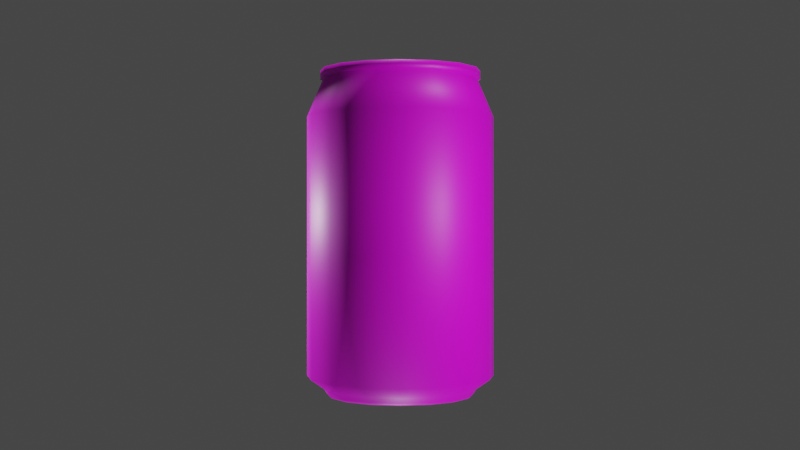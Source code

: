 # Source: CokeCan.blend  (saved by Blender 4.0.36; exported with 4.5.12 LTS)
import bpy
from mathutils import Matrix  # noqa: F401  (used for matrix-valued properties, if any)

bpy.ops.wm.read_factory_settings(use_empty=True)
scene = bpy.context.scene
scene.name = 'Scene'

# ---- collections
col_collection = bpy.data.collections.new('Collection'); scene.collection.children.link(col_collection)

# ---- images (referenced by path relative to the original .blend; pixels are not part of the script)
import os
ASSET_DIR = os.environ.get("B2B_ASSET_DIR", "")  # directory of the original .blend (textures are referenced by path, not embedded)
HERE = os.path.dirname(os.path.abspath(__file__))  # packed textures are extracted next to this script under _unpacked/

def load_image(name, relpath, width, height, colorspace="sRGB"):
    """Load a texture the original file referenced (path relative to the .blend, or extracted next to this script)."""
    p = next((c for c in (os.path.join(HERE, relpath), os.path.join(ASSET_DIR, relpath)) if relpath and os.path.exists(c)), "")
    if p:
        img = bpy.data.images.load(p, check_existing=True)
        img.name = name
    else:  # same state as the original file: an image datablock whose file is absent (Cycles renders it pink)
        img = bpy.data.images.new(name, width, height)
        img.source = "FILE"
        img.filepath = "//" + (relpath or name)
    img.colorspace_settings.name = colorspace
    return img
img_can_texture_jpg = load_image('can_texture.jpg', 'can_texture.jpg', 1024, 1024, 'sRGB')

# ---- materials (node trees are filled in below, after node groups)
mat_coketexture = bpy.data.materials.new('CokeTexture')
mat_coketexture.use_transparent_shadow = False

# ---- material node trees
mat_coketexture.use_nodes = True; mat_coketexture.node_tree.nodes.clear()
_N = mat_coketexture.node_tree.nodes; _L = mat_coketexture.node_tree.links
n0 = _N.new('ShaderNodeBsdfPrincipled'); n0.name = 'Principled BSDF'; n0.location = (10, 300)
n0.distribution = 'GGX'
n0.subsurface_method = 'RANDOM_WALK_SKIN'
n0.inputs[3].default_value = 1.45
n0.inputs[27].default_value = (0.0, 0.0, 0.0, 1.0)
n0.inputs[28].default_value = 1.0
n1 = _N.new('ShaderNodeOutputMaterial'); n1.name = 'Material Output'; n1.location = (300, 300)
n2 = _N.new('ShaderNodeTexImage'); n2.name = 'Image Texture'; n2.location = (-352, 264)
n2.image = img_can_texture_jpg
_L.new(n0.outputs[0], n1.inputs[0])
_L.new(n2.outputs[0], n0.inputs[0])
n1.is_active_output = True

# ---- world
world_world = bpy.data.worlds.new('World'); scene.world = world_world
world_world.use_nodes = True; world_world.node_tree.nodes.clear()
_N = world_world.node_tree.nodes; _L = world_world.node_tree.links
n0 = _N.new('ShaderNodeOutputWorld'); n0.name = 'World Output'; n0.location = (300, 300)
n1 = _N.new('ShaderNodeBackground'); n1.name = 'Background'; n1.location = (10, 300)
n1.inputs[0].default_value = (0.05088, 0.05088, 0.05088, 1.0)
_L.new(n1.outputs[0], n0.inputs[0])
n0.is_active_output = True
world_world.color = (0.05088, 0.05088, 0.05088)
world_world.use_sun_shadow = False
world_world.sun_shadow_jitter_overblur = 0.0

# ---- cameras
cam_camera = bpy.data.cameras.new('Camera')

# ---- lights
light_spot_001 = bpy.data.lights.new('Spot.001', 'SPOT')
light_spot_001.transmission_factor = 0.0
light_spot_001.energy = 1000.0
light_spot_001.shadow_maximum_resolution = 0.006
light_spot_001.use_absolute_resolution = True
light_spot_001.spot_blend = 0.0
light_spot_001.spot_size = 1.309
light_spot_001.use_soft_falloff = False
light_spot_002 = bpy.data.lights.new('Spot.002', 'SPOT')
light_spot_002.transmission_factor = 0.0
light_spot_002.energy = 1000.0
light_spot_002.shadow_maximum_resolution = 0.006
light_spot_002.use_absolute_resolution = True
light_spot_002.spot_size = 1.309
light_spot_002.use_soft_falloff = False
light_spot_003 = bpy.data.lights.new('Spot.003', 'SPOT')
light_spot_003.transmission_factor = 0.0
light_spot_003.energy = 1000.0
light_spot_003.shadow_maximum_resolution = 0.006
light_spot_003.use_absolute_resolution = True
light_spot_003.spot_size = 1.309
light_spot_003.use_soft_falloff = False
light_spot_004 = bpy.data.lights.new('Spot.004', 'SPOT')
light_spot_004.transmission_factor = 0.0
light_spot_004.energy = 1000.0
light_spot_004.shadow_maximum_resolution = 0.006
light_spot_004.use_absolute_resolution = True
light_spot_004.spot_size = 1.309
light_spot_004.use_soft_falloff = False
light_spot_005 = bpy.data.lights.new('Spot.005', 'SPOT')
light_spot_005.transmission_factor = 0.0
light_spot_005.energy = 1000.0
light_spot_005.shadow_maximum_resolution = 0.006
light_spot_005.use_absolute_resolution = True
light_spot_005.spot_size = 1.309
light_spot_005.use_soft_falloff = False

# ---- meshes
me_plane_004 = bpy.data.meshes.new('Plane.004')
me_plane_004.from_pydata([(0.0, 0.0, 4.644), (-2.205e-18, -0.9042, 4.642), (1.737e-17, -0.9283, 4.554), (2.077e-17, -0.9775, 4.539), (1.758e-17, -1.035, 4.553), (-1.962e-17, -1.08, 4.721), (-1.972e-17, -1.152, 4.721), (8.304e-18, -1.151, 4.595), (8.263e-18, -1.116, 4.595), (1.266e-16, -1.342, 4.062), (9.533e-16, -1.342, 0.3368), (9.901e-16, -1.106, 0.1715), (1.006e-15, -1.072, 0.09855), (1.013e-15, -1.036, 0.06681), (1.014e-15, -0.9918, 0.06458), (1.008e-15, -0.95, 0.09354), (9.849e-16, -0.935, 0.2021), (9.575e-16, -0.8192, 0.3252), (9.327e-16, -0.656, 0.4371), (9.07e-16, -0.3615, 0.5529), (8.971e-16, -0.09812, 0.5974), (0.0, 0.0, 0.6019), (-0.346, -0.8353, 4.642), (-0.3552, -0.8576, 4.554), (-0.3741, -0.9031, 4.539), (-0.3963, -0.9566, 4.553), (-0.4135, -0.9982, 4.721), (-0.4408, -1.064, 4.721), (-0.4406, -1.064, 4.595), (-0.427, -1.031, 4.595), (-0.5135, -1.24, 4.062), (-0.5135, -1.24, 0.3368), (-0.4234, -1.022, 0.1715), (-0.4102, -0.9904, 0.09855), (-0.3966, -0.9575, 0.06681), (-0.3795, -0.9163, 0.06458), (-0.3636, -0.8777, 0.09354), (-0.3578, -0.8638, 0.2021), (-0.3135, -0.7568, 0.3252), (-0.2511, -0.6061, 0.4371), (-0.1383, -0.334, 0.5529), (-0.03755, -0.09065, 0.5974), (-0.6393, -0.6393, 4.642), (-0.6564, -0.6564, 4.554), (-0.6912, -0.6912, 4.539), (-0.7322, -0.7322, 4.553), (-0.764, -0.764, 4.721), (-0.8145, -0.8145, 4.721), (-0.8142, -0.8142, 4.595), (-0.7889, -0.7889, 4.595), (-0.9488, -0.9488, 4.062), (-0.9488, -0.9488, 0.3368), (-0.7824, -0.7824, 0.1715), (-0.758, -0.758, 0.09855), (-0.7328, -0.7328, 0.06681), (-0.7013, -0.7013, 0.06458), (-0.6718, -0.6718, 0.09354), (-0.6611, -0.6611, 0.2021), (-0.5793, -0.5793, 0.3252), (-0.4639, -0.4639, 0.4371), (-0.2556, -0.2556, 0.5529), (-0.06938, -0.06938, 0.5974), (-0.8353, -0.346, 4.642), (-0.8576, -0.3552, 4.554), (-0.9031, -0.3741, 4.539), (-0.9566, -0.3963, 4.553), (-0.9982, -0.4135, 4.721), (-1.064, -0.4408, 4.721), (-1.064, -0.4406, 4.595), (-1.031, -0.427, 4.595), (-1.24, -0.5135, 4.062), (-1.24, -0.5135, 0.3368), (-1.022, -0.4234, 0.1715), (-0.9904, -0.4102, 0.09855), (-0.9575, -0.3966, 0.06681), (-0.9163, -0.3795, 0.06458), (-0.8777, -0.3636, 0.09354), (-0.8638, -0.3578, 0.2021), (-0.7568, -0.3135, 0.3252), (-0.6061, -0.2511, 0.4371), (-0.334, -0.1383, 0.5529), (-0.09065, -0.03755, 0.5974), (-0.9042, 1.192e-07, 4.642), (-0.9283, 8.941e-08, 4.554), (-0.9775, 1.192e-07, 4.539), (-1.035, 1.49e-07, 4.553), (-1.08, 1.788e-07, 4.721), (-1.152, 1.49e-07, 4.721), (-1.151, 5.96e-08, 4.595), (-1.116, 1.192e-07, 4.595), (-1.342, 1.49e-07, 4.062), (-1.342, 1.49e-07, 0.3368), (-1.106, 1.49e-07, 0.1715), (-1.072, 1.49e-07, 0.09855), (-1.036, 1.49e-07, 0.06681), (-0.9918, 8.941e-08, 0.06458), (-0.95, 1.192e-07, 0.09354), (-0.935, 1.192e-07, 0.2021), (-0.8192, 1.49e-07, 0.3252), (-0.656, 8.941e-08, 0.4371), (-0.3615, 2.98e-08, 0.5529), (-0.09812, 2.235e-08, 0.5974), (-0.8353, 0.346, 4.642), (-0.8576, 0.3552, 4.554), (-0.9031, 0.3741, 4.539), (-0.9566, 0.3963, 4.553), (-0.9982, 0.4135, 4.721), (-1.064, 0.4408, 4.721), (-1.064, 0.4406, 4.595), (-1.031, 0.427, 4.595), (-1.24, 0.5135, 4.062), (-1.24, 0.5135, 0.3368), (-1.022, 0.4234, 0.1715), (-0.9904, 0.4102, 0.09855), (-0.9575, 0.3966, 0.06681), (-0.9163, 0.3795, 0.06458), (-0.8777, 0.3636, 0.09354), (-0.8638, 0.3578, 0.2021), (-0.7568, 0.3135, 0.3252), (-0.6061, 0.2511, 0.4371), (-0.334, 0.1383, 0.5529), (-0.09065, 0.03755, 0.5974), (-0.6393, 0.6393, 4.642), (-0.6564, 0.6564, 4.554), (-0.6912, 0.6912, 4.539), (-0.7322, 0.7322, 4.553), (-0.764, 0.764, 4.721), (-0.8145, 0.8145, 4.721), (-0.8142, 0.8142, 4.595), (-0.7889, 0.7889, 4.595), (-0.9488, 0.9488, 4.062), (-0.9488, 0.9488, 0.3368), (-0.7824, 0.7824, 0.1715), (-0.758, 0.758, 0.09855), (-0.7328, 0.7328, 0.06681), (-0.7013, 0.7013, 0.06458), (-0.6718, 0.6718, 0.09354), (-0.6611, 0.6611, 0.2021), (-0.5793, 0.5793, 0.3252), (-0.4639, 0.4639, 0.4371), (-0.2556, 0.2556, 0.5529), (-0.06938, 0.06938, 0.5974), (-0.346, 0.8353, 4.642), (-0.3552, 0.8576, 4.554), (-0.3741, 0.9031, 4.539), (-0.3963, 0.9566, 4.553), (-0.4135, 0.9982, 4.721), (-0.4408, 1.064, 4.721), (-0.4406, 1.064, 4.595), (-0.427, 1.031, 4.595), (-0.5135, 1.24, 4.062), (-0.5135, 1.24, 0.3368), (-0.4234, 1.022, 0.1715), (-0.4102, 0.9904, 0.09855), (-0.3966, 0.9575, 0.06681), (-0.3795, 0.9163, 0.06458), (-0.3636, 0.8777, 0.09354), (-0.3578, 0.8638, 0.2021), (-0.3135, 0.7568, 0.3252), (-0.2511, 0.6061, 0.4371), (-0.1383, 0.334, 0.5529), (-0.03755, 0.09065, 0.5974), (2.682e-07, 0.9042, 4.642), (2.384e-07, 0.9283, 4.554), (2.682e-07, 0.9775, 4.539), (3.278e-07, 1.035, 4.553), (3.278e-07, 1.08, 4.721), (3.576e-07, 1.152, 4.721), (2.086e-07, 1.151, 4.595), (2.98e-07, 1.116, 4.595), (2.98e-07, 1.342, 4.062), (2.98e-07, 1.342, 0.3368), (2.98e-07, 1.106, 0.1715), (2.98e-07, 1.072, 0.09855), (2.98e-07, 1.036, 0.06681), (2.384e-07, 0.9918, 0.06458), (2.086e-07, 0.95, 0.09354), (2.086e-07, 0.935, 0.2021), (3.278e-07, 0.8192, 0.3252), (1.937e-07, 0.656, 0.4371), (5.96e-08, 0.3615, 0.5529), (4.098e-08, 0.09812, 0.5974), (0.346, 0.8353, 4.642), (0.3552, 0.8576, 4.554), (0.3741, 0.9031, 4.539), (0.3963, 0.9566, 4.553), (0.4135, 0.9982, 4.721), (0.4408, 1.064, 4.721), (0.4406, 1.064, 4.595), (0.427, 1.031, 4.595), (0.5135, 1.24, 4.062), (0.5135, 1.24, 0.3368), (0.4234, 1.022, 0.1715), (0.4102, 0.9904, 0.09855), (0.3966, 0.9575, 0.06681), (0.3795, 0.9163, 0.06458), (0.3636, 0.8777, 0.09354), (0.3578, 0.8638, 0.2021), (0.3135, 0.7568, 0.3252), (0.2511, 0.6061, 0.4371), (0.1383, 0.334, 0.5529), (0.03755, 0.09065, 0.5974), (0.6393, 0.6393, 4.642), (0.6564, 0.6564, 4.554), (0.6912, 0.6912, 4.539), (0.7322, 0.7322, 4.553), (0.764, 0.764, 4.721), (0.8145, 0.8145, 4.721), (0.8142, 0.8142, 4.595), (0.7889, 0.7889, 4.595), (0.9488, 0.9488, 4.062), (0.9488, 0.9488, 0.3368), (0.7824, 0.7824, 0.1715), (0.758, 0.758, 0.09855), (0.7328, 0.7328, 0.06681), (0.7013, 0.7013, 0.06458), (0.6718, 0.6718, 0.09354), (0.6611, 0.6611, 0.2021), (0.5793, 0.5793, 0.3252), (0.4639, 0.4639, 0.4371), (0.2556, 0.2556, 0.5529), (0.06938, 0.06938, 0.5974), (0.8353, 0.346, 4.642), (0.8576, 0.3552, 4.554), (0.9031, 0.3741, 4.539), (0.9566, 0.3963, 4.553), (0.9982, 0.4135, 4.721), (1.064, 0.4408, 4.721), (1.064, 0.4406, 4.595), (1.031, 0.427, 4.595), (1.24, 0.5135, 4.062), (1.24, 0.5135, 0.3368), (1.022, 0.4234, 0.1715), (0.9904, 0.4102, 0.09855), (0.9575, 0.3966, 0.06681), (0.9163, 0.3795, 0.06458), (0.8777, 0.3636, 0.09354), (0.8638, 0.3578, 0.2021), (0.7568, 0.3135, 0.3252), (0.6061, 0.2511, 0.4371), (0.334, 0.1383, 0.5529), (0.09065, 0.03755, 0.5974), (0.9042, -4.172e-07, 4.642), (0.9283, -3.576e-07, 4.554), (0.9775, -4.172e-07, 4.539), (1.035, -4.172e-07, 4.553), (1.08, -5.066e-07, 4.721), (1.152, -5.662e-07, 4.721), (1.151, -3.278e-07, 4.595), (1.116, -4.172e-07, 4.595), (1.342, -4.768e-07, 4.062), (1.342, -4.768e-07, 0.3368), (1.106, -4.768e-07, 0.1715), (1.072, -4.768e-07, 0.09855), (1.036, -4.47e-07, 0.06681), (0.9918, -3.874e-07, 0.06458), (0.95, -3.278e-07, 0.09354), (0.935, -2.682e-07, 0.2021), (0.8192, -3.874e-07, 0.3252), (0.656, -2.533e-07, 0.4371), (0.3615, -1.043e-07, 0.5529), (0.09812, -4.47e-08, 0.5974), (0.8353, -0.346, 4.642), (0.8576, -0.3552, 4.554), (0.9031, -0.3741, 4.539), (0.9566, -0.3963, 4.553), (0.9982, -0.4135, 4.721), (1.064, -0.4408, 4.721), (1.064, -0.4406, 4.595), (1.031, -0.427, 4.595), (1.24, -0.5135, 4.062), (1.24, -0.5135, 0.3368), (1.022, -0.4234, 0.1715), (0.9904, -0.4102, 0.09855), (0.9575, -0.3966, 0.06681), (0.9163, -0.3795, 0.06458), (0.8777, -0.3636, 0.09354), (0.8638, -0.3578, 0.2021), (0.7568, -0.3135, 0.3252), (0.6061, -0.2511, 0.4371), (0.334, -0.1383, 0.5529), (0.09065, -0.03755, 0.5974), (0.6393, -0.6393, 4.642), (0.6564, -0.6564, 4.554), (0.6912, -0.6912, 4.539), (0.7322, -0.7322, 4.553), (0.764, -0.764, 4.721), (0.8145, -0.8145, 4.721), (0.8142, -0.8142, 4.595), (0.7889, -0.7889, 4.595), (0.9488, -0.9488, 4.062), (0.9488, -0.9488, 0.3368), (0.7824, -0.7824, 0.1715), (0.758, -0.758, 0.09855), (0.7328, -0.7328, 0.06681), (0.7013, -0.7013, 0.06458), (0.6718, -0.6718, 0.09354), (0.6611, -0.6611, 0.2021), (0.5793, -0.5793, 0.3252), (0.4639, -0.4639, 0.4371), (0.2556, -0.2556, 0.5529), (0.06938, -0.06938, 0.5974), (0.346, -0.8353, 4.642), (0.3552, -0.8576, 4.554), (0.3741, -0.9031, 4.539), (0.3963, -0.9566, 4.553), (0.4135, -0.9982, 4.721), (0.4408, -1.064, 4.721), (0.4406, -1.064, 4.595), (0.427, -1.031, 4.595), (0.5135, -1.24, 4.062), (0.5135, -1.24, 0.3368), (0.4234, -1.022, 0.1715), (0.4102, -0.9904, 0.09855), (0.3966, -0.9575, 0.06681), (0.3795, -0.9163, 0.06458), (0.3636, -0.8777, 0.09354), (0.3578, -0.8638, 0.2021), (0.3135, -0.7568, 0.3252), (0.2511, -0.6061, 0.4371), (0.1383, -0.334, 0.5529), (0.03755, -0.09065, 0.5974)], [], [(18, 39, 40, 19), (11, 32, 33, 12), (4, 25, 26, 5), (19, 40, 41, 20), (12, 33, 34, 13), (5, 26, 27, 6), (20, 41, 21), (13, 34, 35, 14), (6, 27, 28, 7), (14, 35, 36, 15), (7, 28, 29, 8), (0, 22, 1), (15, 36, 37, 16), (8, 29, 30, 9), (1, 22, 23, 2), (16, 37, 38, 17), (9, 30, 31, 10), (2, 23, 24, 3), (17, 38, 39, 18), (10, 31, 32, 11), (3, 24, 25, 4), (33, 53, 54, 34), (26, 46, 47, 27), (41, 61, 21), (34, 54, 55, 35), (27, 47, 48, 28), (35, 55, 56, 36), (28, 48, 49, 29), (0, 42, 22), (36, 56, 57, 37), (29, 49, 50, 30), (22, 42, 43, 23), (37, 57, 58, 38), (30, 50, 51, 31), (23, 43, 44, 24), (38, 58, 59, 39), (31, 51, 52, 32), (24, 44, 45, 25), (39, 59, 60, 40), (32, 52, 53, 33), (25, 45, 46, 26), (40, 60, 61, 41), (47, 67, 68, 48), (55, 75, 76, 56), (48, 68, 69, 49), (0, 62, 42), (56, 76, 77, 57), (49, 69, 70, 50), (42, 62, 63, 43), (57, 77, 78, 58), (50, 70, 71, 51), (43, 63, 64, 44), (58, 78, 79, 59), (51, 71, 72, 52), (44, 64, 65, 45), (59, 79, 80, 60), (52, 72, 73, 53), (45, 65, 66, 46), (60, 80, 81, 61), (53, 73, 74, 54), (46, 66, 67, 47), (61, 81, 21), (54, 74, 75, 55), (0, 82, 62), (76, 96, 97, 77), (69, 89, 90, 70), (62, 82, 83, 63), (77, 97, 98, 78), (70, 90, 91, 71), (63, 83, 84, 64), (78, 98, 99, 79), (71, 91, 92, 72), (64, 84, 85, 65), (79, 99, 100, 80), (72, 92, 93, 73), (65, 85, 86, 66), (80, 100, 101, 81), (73, 93, 94, 74), (66, 86, 87, 67), (81, 101, 21), (74, 94, 95, 75), (67, 87, 88, 68), (75, 95, 96, 76), (68, 88, 89, 69), (97, 117, 118, 98), (90, 110, 111, 91), (83, 103, 104, 84), (98, 118, 119, 99), (91, 111, 112, 92), (84, 104, 105, 85), (99, 119, 120, 100), (92, 112, 113, 93), (85, 105, 106, 86), (100, 120, 121, 101), (93, 113, 114, 94), (86, 106, 107, 87), (101, 121, 21), (94, 114, 115, 95), (87, 107, 108, 88), (95, 115, 116, 96), (88, 108, 109, 89), (0, 102, 82), (96, 116, 117, 97), (89, 109, 110, 90), (82, 102, 103, 83), (111, 131, 132, 112), (104, 124, 125, 105), (119, 139, 140, 120), (112, 132, 133, 113), (105, 125, 126, 106), (120, 140, 141, 121), (113, 133, 134, 114), (106, 126, 127, 107), (121, 141, 21), (114, 134, 135, 115), (107, 127, 128, 108), (115, 135, 136, 116), (108, 128, 129, 109), (0, 122, 102), (116, 136, 137, 117), (109, 129, 130, 110), (102, 122, 123, 103), (117, 137, 138, 118), (110, 130, 131, 111), (103, 123, 124, 104), (118, 138, 139, 119), (125, 145, 146, 126), (140, 160, 161, 141), (133, 153, 154, 134), (126, 146, 147, 127), (141, 161, 21), (134, 154, 155, 135), (127, 147, 148, 128), (135, 155, 156, 136), (128, 148, 149, 129), (0, 142, 122), (136, 156, 157, 137), (129, 149, 150, 130), (122, 142, 143, 123), (137, 157, 158, 138), (130, 150, 151, 131), (123, 143, 144, 124), (138, 158, 159, 139), (131, 151, 152, 132), (124, 144, 145, 125), (139, 159, 160, 140), (132, 152, 153, 133), (154, 174, 175, 155), (147, 167, 168, 148), (155, 175, 176, 156), (148, 168, 169, 149), (0, 162, 142), (156, 176, 177, 157), (149, 169, 170, 150), (142, 162, 163, 143), (157, 177, 178, 158), (150, 170, 171, 151), (143, 163, 164, 144), (158, 178, 179, 159), (151, 171, 172, 152), (144, 164, 165, 145), (159, 179, 180, 160), (152, 172, 173, 153), (145, 165, 166, 146), (160, 180, 181, 161), (153, 173, 174, 154), (146, 166, 167, 147), (161, 181, 21), (168, 188, 189, 169), (0, 182, 162), (176, 196, 197, 177), (169, 189, 190, 170), (162, 182, 183, 163), (177, 197, 198, 178), (170, 190, 191, 171), (163, 183, 184, 164), (178, 198, 199, 179), (171, 191, 192, 172), (164, 184, 185, 165), (179, 199, 200, 180), (172, 192, 193, 173), (165, 185, 186, 166), (180, 200, 201, 181), (173, 193, 194, 174), (166, 186, 187, 167), (181, 201, 21), (174, 194, 195, 175), (167, 187, 188, 168), (175, 195, 196, 176), (182, 202, 203, 183), (197, 217, 218, 198), (190, 210, 211, 191), (183, 203, 204, 184), (198, 218, 219, 199), (191, 211, 212, 192), (184, 204, 205, 185), (199, 219, 220, 200), (192, 212, 213, 193), (185, 205, 206, 186), (200, 220, 221, 201), (193, 213, 214, 194), (186, 206, 207, 187), (201, 221, 21), (194, 214, 215, 195), (187, 207, 208, 188), (195, 215, 216, 196), (188, 208, 209, 189), (0, 202, 182), (196, 216, 217, 197), (189, 209, 210, 190), (218, 238, 239, 219), (211, 231, 232, 212), (204, 224, 225, 205), (219, 239, 240, 220), (212, 232, 233, 213), (205, 225, 226, 206), (220, 240, 241, 221), (213, 233, 234, 214), (206, 226, 227, 207), (221, 241, 21), (214, 234, 235, 215), (207, 227, 228, 208), (215, 235, 236, 216), (208, 228, 229, 209), (0, 222, 202), (216, 236, 237, 217), (209, 229, 230, 210), (202, 222, 223, 203), (217, 237, 238, 218), (210, 230, 231, 211), (203, 223, 224, 204), (232, 252, 253, 233), (225, 245, 246, 226), (240, 260, 261, 241), (233, 253, 254, 234), (226, 246, 247, 227), (241, 261, 21), (234, 254, 255, 235), (227, 247, 248, 228), (235, 255, 256, 236), (228, 248, 249, 229), (0, 242, 222), (236, 256, 257, 237), (229, 249, 250, 230), (222, 242, 243, 223), (237, 257, 258, 238), (230, 250, 251, 231), (223, 243, 244, 224), (238, 258, 259, 239), (231, 251, 252, 232), (224, 244, 245, 225), (239, 259, 260, 240), (246, 266, 267, 247), (261, 281, 21), (254, 274, 275, 255), (247, 267, 268, 248), (255, 275, 276, 256), (248, 268, 269, 249), (0, 262, 242), (256, 276, 277, 257), (249, 269, 270, 250), (242, 262, 263, 243), (257, 277, 278, 258), (250, 270, 271, 251), (243, 263, 264, 244), (258, 278, 279, 259), (251, 271, 272, 252), (244, 264, 265, 245), (259, 279, 280, 260), (252, 272, 273, 253), (245, 265, 266, 246), (260, 280, 281, 261), (253, 273, 274, 254), (275, 295, 296, 276), (268, 288, 289, 269), (0, 282, 262), (276, 296, 297, 277), (269, 289, 290, 270), (262, 282, 283, 263), (277, 297, 298, 278), (270, 290, 291, 271), (263, 283, 284, 264), (278, 298, 299, 279), (271, 291, 292, 272), (264, 284, 285, 265), (279, 299, 300, 280), (272, 292, 293, 273), (265, 285, 286, 266), (280, 300, 301, 281), (273, 293, 294, 274), (266, 286, 287, 267), (281, 301, 21), (274, 294, 295, 275), (267, 287, 288, 268), (289, 309, 310, 290), (282, 302, 303, 283), (297, 317, 318, 298), (290, 310, 311, 291), (283, 303, 304, 284), (298, 318, 319, 299), (291, 311, 312, 292), (284, 304, 305, 285), (299, 319, 320, 300), (292, 312, 313, 293), (285, 305, 306, 286), (300, 320, 321, 301), (293, 313, 314, 294), (286, 306, 307, 287), (301, 321, 21), (294, 314, 315, 295), (287, 307, 308, 288), (295, 315, 316, 296), (288, 308, 309, 289), (0, 302, 282), (296, 316, 317, 297), (303, 2, 3, 304), (318, 17, 18, 319), (311, 10, 11, 312), (304, 3, 4, 305), (319, 18, 19, 320), (312, 11, 12, 313), (305, 4, 5, 306), (320, 19, 20, 321), (313, 12, 13, 314), (306, 5, 6, 307), (321, 20, 21), (314, 13, 14, 315), (307, 6, 7, 308), (315, 14, 15, 316), (308, 7, 8, 309), (0, 1, 302), (316, 15, 16, 317), (309, 8, 9, 310), (302, 1, 2, 303), (317, 16, 17, 318), (310, 9, 10, 311)])
me_plane_004.polygons.foreach_set('use_smooth', [True] * 336)
_uv = me_plane_004.uv_layers.new(name='UVMap')
_uv.uv.foreach_set('vector', [0.7357, 0.8378, 0.7699, 0.8374, 0.7618, 0.7971, 0.7436, 0.7973, 0.7152, 0.9421, 0.7903, 0.9423, 0.7877, 0.9286, 0.7178, 0.9288, 0.1095, 0.6579, 0.1564, 0.6105, 0.1388, 0.5847, 0.0838, 0.6411, 0.7436, 0.7973, 0.7618, 0.7971, 0.755, 0.7638, 0.7502, 0.7639, 0.7178, 0.9288, 0.7877, 0.9286, 0.7861, 0.9206, 0.7193, 0.9208, 0.0838, 0.6411, 0.1388, 0.5847, 0.1311, 0.5735, 0.07255, 0.634, 0.7502, 0.7639, 0.755, 0.7638, 0.7525, 0.7516, 0.7193, 0.9208, 0.7861, 0.9206, 0.7847, 0.9134, 0.7208, 0.9134, 0.07255, 0.634, 0.1311, 0.5735, 0.1151, 0.5514, 0.04976, 0.6201, 0.7208, 0.9134, 0.7847, 0.9134, 0.783, 0.9054, 0.7224, 0.9052, 0.04976, 0.6201, 0.1151, 0.5514, 0.1103, 0.5444, 0.04331, 0.6161, 0.2515, 0.7504, 0.1746, 0.6373, 0.1378, 0.6763, 0.7224, 0.9052, 0.783, 0.9054, 0.7797, 0.8883, 0.7256, 0.889, 0.2463, 0.4972, 0.1945, 0.495, 0.1932, 0.4291, 0.2546, 0.4308, 0.1378, 0.6763, 0.1746, 0.6373, 0.1667, 0.6257, 0.125, 0.6679, 0.7256, 0.889, 0.7797, 0.8883, 0.7751, 0.864, 0.7304, 0.8645, 0.2546, 0.4308, 0.1932, 0.4291, 0.1874, 0.004717, 0.2505, 0.004034, 0.125, 0.6679, 0.1667, 0.6257, 0.1619, 0.6187, 0.118, 0.6634, 0.7304, 0.8645, 0.7751, 0.864, 0.7699, 0.8374, 0.7357, 0.8378, 0.7054, 0.9924, 0.8002, 0.9925, 0.7903, 0.9423, 0.7152, 0.9421, 0.118, 0.6634, 0.1619, 0.6187, 0.1564, 0.6105, 0.1095, 0.6579, 0.7877, 0.9286, 0.8526, 0.9019, 0.8481, 0.8951, 0.7861, 0.9206, 0.1388, 0.5847, 0.2122, 0.5542, 0.2094, 0.5404, 0.1311, 0.5735, 0.755, 0.7638, 0.7595, 0.7619, 0.7525, 0.7516, 0.7861, 0.9206, 0.8481, 0.8951, 0.844, 0.8889, 0.7847, 0.9134, 0.1311, 0.5735, 0.2094, 0.5404, 0.2039, 0.5133, 0.1151, 0.5514, 0.7847, 0.9134, 0.844, 0.8889, 0.8394, 0.8821, 0.783, 0.9054, 0.1151, 0.5514, 0.2039, 0.5133, 0.2022, 0.5053, 0.1103, 0.5444, 0.2515, 0.7504, 0.2247, 0.6172, 0.1746, 0.6373, 0.783, 0.9054, 0.8394, 0.8821, 0.8297, 0.8675, 0.7797, 0.8883, 0.1945, 0.495, 0.1419, 0.4992, 0.1317, 0.432, 0.1932, 0.4291, 0.1746, 0.6373, 0.2247, 0.6172, 0.2215, 0.6022, 0.1667, 0.6257, 0.7797, 0.8883, 0.8297, 0.8675, 0.8163, 0.8468, 0.7751, 0.864, 0.1932, 0.4291, 0.1317, 0.432, 0.1257, 0.00553, 0.1874, 0.004717, 0.1667, 0.6257, 0.2215, 0.6022, 0.2199, 0.5941, 0.1619, 0.6187, 0.7751, 0.864, 0.8163, 0.8468, 0.8014, 0.8242, 0.7699, 0.8374, 0.8002, 0.9925, 0.8889, 0.9567, 0.8605, 0.9139, 0.7903, 0.9423, 0.1619, 0.6187, 0.2199, 0.5941, 0.2178, 0.5843, 0.1564, 0.6105, 0.7699, 0.8374, 0.8014, 0.8242, 0.7785, 0.7902, 0.7618, 0.7971, 0.7903, 0.9423, 0.8605, 0.9139, 0.8526, 0.9019, 0.7877, 0.9286, 0.1564, 0.6105, 0.2178, 0.5843, 0.2122, 0.5542, 0.1388, 0.5847, 0.7618, 0.7971, 0.7785, 0.7902, 0.7595, 0.7619, 0.755, 0.7638, 0.2094, 0.5404, 0.2934, 0.5408, 0.299, 0.515, 0.2039, 0.5133, 0.844, 0.8889, 0.8898, 0.8437, 0.8829, 0.8391, 0.8394, 0.8821, 0.2039, 0.5133, 0.299, 0.515, 0.3006, 0.5072, 0.2022, 0.5053, 0.2515, 0.7504, 0.2782, 0.6157, 0.2247, 0.6172, 0.8394, 0.8821, 0.8829, 0.8391, 0.8678, 0.829, 0.8297, 0.8675, 0.1237, 0.4985, 0.07193, 0.4965, 0.0703, 0.4306, 0.1317, 0.432, 0.2247, 0.6172, 0.2782, 0.6157, 0.2808, 0.602, 0.2215, 0.6022, 0.8297, 0.8675, 0.8678, 0.829, 0.8476, 0.8151, 0.8163, 0.8468, 0.1317, 0.432, 0.0703, 0.4306, 0.06266, 0.006484, 0.1257, 0.00553, 0.2215, 0.6022, 0.2808, 0.602, 0.2823, 0.594, 0.2199, 0.5941, 0.8163, 0.8468, 0.8476, 0.8151, 0.8253, 0.8, 0.8014, 0.8242, 0.8889, 0.9567, 0.9569, 0.8886, 0.9141, 0.86, 0.8605, 0.9139, 0.2199, 0.5941, 0.2823, 0.594, 0.2842, 0.5843, 0.2178, 0.5843, 0.8014, 0.8242, 0.8253, 0.8, 0.7913, 0.7772, 0.7785, 0.7902, 0.8605, 0.9139, 0.9141, 0.86, 0.9027, 0.8524, 0.8526, 0.9019, 0.2178, 0.5843, 0.2842, 0.5843, 0.2907, 0.554, 0.2122, 0.5542, 0.7785, 0.7902, 0.7913, 0.7772, 0.763, 0.7585, 0.7595, 0.7619, 0.8526, 0.9019, 0.9027, 0.8524, 0.8959, 0.8478, 0.8481, 0.8951, 0.2122, 0.5542, 0.2907, 0.554, 0.2934, 0.5408, 0.2094, 0.5404, 0.7595, 0.7619, 0.763, 0.7585, 0.7525, 0.7516, 0.8481, 0.8951, 0.8959, 0.8478, 0.8898, 0.8437, 0.844, 0.8889, 0.2515, 0.7504, 0.3267, 0.6366, 0.2782, 0.6157, 0.8829, 0.8391, 0.9058, 0.7826, 0.8894, 0.7792, 0.8678, 0.829, 0.07193, 0.4965, 0.01944, 0.5009, 0.008862, 0.4338, 0.0703, 0.4306, 0.2782, 0.6157, 0.3267, 0.6366, 0.3348, 0.6245, 0.2808, 0.602, 0.8678, 0.829, 0.8894, 0.7792, 0.8649, 0.7739, 0.8476, 0.8151, 0.0703, 0.4306, 0.008862, 0.4338, 0.000971, 0.00756, 0.06266, 0.006484, 0.2808, 0.602, 0.3348, 0.6245, 0.3394, 0.6177, 0.2823, 0.594, 0.8476, 0.8151, 0.8649, 0.7739, 0.8382, 0.7686, 0.8253, 0.8, 0.9569, 0.8886, 0.9935, 0.8001, 0.9433, 0.79, 0.9141, 0.86, 0.2823, 0.594, 0.3394, 0.6177, 0.3449, 0.6095, 0.2842, 0.5843, 0.8253, 0.8, 0.8382, 0.7686, 0.7981, 0.7605, 0.7913, 0.7772, 0.9141, 0.86, 0.9433, 0.79, 0.9291, 0.7872, 0.9027, 0.8524, 0.2842, 0.5843, 0.3449, 0.6095, 0.3622, 0.5843, 0.2907, 0.554, 0.7913, 0.7772, 0.7981, 0.7605, 0.7648, 0.754, 0.763, 0.7585, 0.9027, 0.8524, 0.9291, 0.7872, 0.9212, 0.7856, 0.8959, 0.8478, 0.2907, 0.554, 0.3622, 0.5843, 0.3694, 0.5739, 0.2934, 0.5408, 0.763, 0.7585, 0.7648, 0.754, 0.7525, 0.7516, 0.8959, 0.8478, 0.9212, 0.7856, 0.9139, 0.7842, 0.8898, 0.8437, 0.2934, 0.5408, 0.3694, 0.5739, 0.3839, 0.5519, 0.299, 0.515, 0.8898, 0.8437, 0.9139, 0.7842, 0.9058, 0.7826, 0.8829, 0.8391, 0.299, 0.515, 0.3839, 0.5519, 0.3882, 0.5453, 0.3006, 0.5072, 0.8894, 0.7792, 0.8893, 0.7249, 0.8649, 0.7293, 0.8649, 0.7739, 0.9934, 0.4344, 0.9319, 0.4308, 0.9377, 0.005347, 1.001, 0.006276, 0.3348, 0.6245, 0.3765, 0.6661, 0.3832, 0.6615, 0.3394, 0.6177, 0.8649, 0.7739, 0.8649, 0.7293, 0.8384, 0.7345, 0.8382, 0.7686, 0.9935, 0.8001, 0.9935, 0.7049, 0.9431, 0.7146, 0.9433, 0.79, 0.3394, 0.6177, 0.3832, 0.6615, 0.3914, 0.656, 0.3449, 0.6095, 0.8382, 0.7686, 0.8384, 0.7345, 0.798, 0.7424, 0.7981, 0.7605, 0.9433, 0.79, 0.9431, 0.7146, 0.9297, 0.7171, 0.9291, 0.7872, 0.3449, 0.6095, 0.3914, 0.656, 0.4163, 0.6396, 0.3622, 0.5843, 0.7981, 0.7605, 0.798, 0.7424, 0.7648, 0.7491, 0.7648, 0.754, 0.9291, 0.7872, 0.9297, 0.7171, 0.9217, 0.7187, 0.9212, 0.7856, 0.3622, 0.5843, 0.4163, 0.6396, 0.4278, 0.632, 0.3694, 0.5739, 0.7648, 0.754, 0.7648, 0.7491, 0.7525, 0.7516, 0.9212, 0.7856, 0.9217, 0.7187, 0.9144, 0.7201, 0.9139, 0.7842, 0.3694, 0.5739, 0.4278, 0.632, 0.4493, 0.6172, 0.3839, 0.5519, 0.9139, 0.7842, 0.9144, 0.7201, 0.9064, 0.7217, 0.9058, 0.7826, 0.3839, 0.5519, 0.4493, 0.6172, 0.4557, 0.6127, 0.3882, 0.5453, 0.2515, 0.7504, 0.3639, 0.6746, 0.3267, 0.6366, 0.9058, 0.7826, 0.9064, 0.7217, 0.8893, 0.7249, 0.8894, 0.7792, 0.9828, 0.5009, 0.9308, 0.4969, 0.9319, 0.4308, 0.9934, 0.4344, 0.3267, 0.6366, 0.3639, 0.6746, 0.3765, 0.6661, 0.3348, 0.6245, 0.9935, 0.7049, 0.9582, 0.6164, 0.9152, 0.6444, 0.9431, 0.7146, 0.3832, 0.6615, 0.4074, 0.7184, 0.4172, 0.7164, 0.3914, 0.656, 0.8384, 0.7345, 0.8252, 0.7031, 0.791, 0.7258, 0.798, 0.7424, 0.9431, 0.7146, 0.9152, 0.6444, 0.9034, 0.652, 0.9297, 0.7171, 0.3914, 0.656, 0.4172, 0.7164, 0.4455, 0.7107, 0.4163, 0.6396, 0.798, 0.7424, 0.791, 0.7258, 0.7629, 0.7446, 0.7648, 0.7491, 0.9297, 0.7171, 0.9034, 0.652, 0.8966, 0.6565, 0.9217, 0.7187, 0.4163, 0.6396, 0.4455, 0.7107, 0.4584, 0.7081, 0.4278, 0.632, 0.7648, 0.7491, 0.7629, 0.7446, 0.7525, 0.7516, 0.9217, 0.7187, 0.8966, 0.6565, 0.8903, 0.6606, 0.9144, 0.7201, 0.4278, 0.632, 0.4584, 0.7081, 0.4838, 0.7024, 0.4493, 0.6172, 0.9144, 0.7201, 0.8903, 0.6606, 0.8834, 0.6652, 0.9064, 0.7217, 0.4493, 0.6172, 0.4838, 0.7024, 0.4914, 0.7007, 0.4557, 0.6127, 0.2515, 0.7504, 0.3857, 0.723, 0.3639, 0.6746, 0.9064, 0.7217, 0.8834, 0.6652, 0.8688, 0.6747, 0.8893, 0.7249, 0.9308, 0.4969, 0.8787, 0.4993, 0.8702, 0.4325, 0.9319, 0.4308, 0.3639, 0.6746, 0.3857, 0.723, 0.3993, 0.7201, 0.3765, 0.6661, 0.8893, 0.7249, 0.8688, 0.6747, 0.8479, 0.688, 0.8649, 0.7293, 0.9319, 0.4308, 0.8702, 0.4325, 0.8757, 0.004587, 0.9377, 0.005347, 0.3765, 0.6661, 0.3993, 0.7201, 0.4074, 0.7184, 0.3832, 0.6615, 0.8649, 0.7293, 0.8479, 0.688, 0.8252, 0.7031, 0.8384, 0.7345, 0.4172, 0.7164, 0.4173, 0.7817, 0.4473, 0.787, 0.4455, 0.7107, 0.791, 0.7258, 0.7783, 0.7129, 0.7594, 0.7412, 0.7629, 0.7446, 0.9034, 0.652, 0.8541, 0.6017, 0.8494, 0.6084, 0.8966, 0.6565, 0.4455, 0.7107, 0.4473, 0.787, 0.4596, 0.7892, 0.4584, 0.7081, 0.7629, 0.7446, 0.7594, 0.7412, 0.7525, 0.7516, 0.8966, 0.6565, 0.8494, 0.6084, 0.8453, 0.6145, 0.8903, 0.6606, 0.4584, 0.7081, 0.4596, 0.7892, 0.4854, 0.7932, 0.4838, 0.7024, 0.8903, 0.6606, 0.8453, 0.6145, 0.8406, 0.6214, 0.8834, 0.6652, 0.4838, 0.7024, 0.4854, 0.7932, 0.4931, 0.7944, 0.4914, 0.7007, 0.2515, 0.7504, 0.3855, 0.7756, 0.3857, 0.723, 0.8834, 0.6652, 0.8406, 0.6214, 0.8307, 0.6358, 0.8688, 0.6747, 0.8604, 0.4997, 0.8078, 0.496, 0.8086, 0.4298, 0.8702, 0.4325, 0.3857, 0.723, 0.3855, 0.7756, 0.3997, 0.7782, 0.3993, 0.7201, 0.8688, 0.6747, 0.8307, 0.6358, 0.8164, 0.6562, 0.8479, 0.688, 0.8702, 0.4325, 0.8086, 0.4298, 0.8125, 0.003931, 0.8757, 0.004587, 0.3993, 0.7201, 0.3997, 0.7782, 0.4077, 0.7798, 0.4074, 0.7184, 0.8479, 0.688, 0.8164, 0.6562, 0.8013, 0.6788, 0.8252, 0.7031, 0.9582, 0.6164, 0.8914, 0.5476, 0.8621, 0.5901, 0.9152, 0.6444, 0.4074, 0.7184, 0.4077, 0.7798, 0.4173, 0.7817, 0.4172, 0.7164, 0.8252, 0.7031, 0.8013, 0.6788, 0.7783, 0.7129, 0.791, 0.7258, 0.9152, 0.6444, 0.8621, 0.5901, 0.8541, 0.6017, 0.9034, 0.652, 0.8494, 0.6084, 0.7873, 0.5818, 0.7858, 0.5892, 0.8453, 0.6145, 0.4596, 0.7892, 0.4308, 0.8663, 0.4534, 0.8799, 0.4854, 0.7932, 0.8453, 0.6145, 0.7858, 0.5892, 0.7841, 0.5973, 0.8406, 0.6214, 0.4854, 0.7932, 0.4534, 0.8799, 0.4602, 0.884, 0.4931, 0.7944, 0.2515, 0.7504, 0.3655, 0.8244, 0.3855, 0.7756, 0.8406, 0.6214, 0.7841, 0.5973, 0.7805, 0.6145, 0.8307, 0.6358, 0.8078, 0.496, 0.7551, 0.4986, 0.7469, 0.4311, 0.8086, 0.4298, 0.3855, 0.7756, 0.3655, 0.8244, 0.3777, 0.8322, 0.3997, 0.7782, 0.8307, 0.6358, 0.7805, 0.6145, 0.7751, 0.6388, 0.8164, 0.6562, 0.8086, 0.4298, 0.7469, 0.4311, 0.7506, 0.003427, 0.8125, 0.003931, 0.3997, 0.7782, 0.3777, 0.8322, 0.3844, 0.8366, 0.4077, 0.7798, 0.8164, 0.6562, 0.7751, 0.6388, 0.7698, 0.6654, 0.8013, 0.6788, 0.8914, 0.5476, 0.8029, 0.5091, 0.7921, 0.5599, 0.8621, 0.5901, 0.4077, 0.7798, 0.3844, 0.8366, 0.3927, 0.8419, 0.4173, 0.7817, 0.8013, 0.6788, 0.7698, 0.6654, 0.7615, 0.706, 0.7783, 0.7129, 0.8621, 0.5901, 0.7921, 0.5599, 0.7891, 0.5737, 0.8541, 0.6017, 0.4173, 0.7817, 0.3927, 0.8419, 0.4196, 0.8592, 0.4473, 0.787, 0.7783, 0.7129, 0.7615, 0.706, 0.7549, 0.7393, 0.7594, 0.7412, 0.8541, 0.6017, 0.7891, 0.5737, 0.7873, 0.5818, 0.8494, 0.6084, 0.4473, 0.787, 0.4196, 0.8592, 0.4308, 0.8663, 0.4596, 0.7892, 0.7594, 0.7412, 0.7549, 0.7393, 0.7525, 0.7516, 0.4534, 0.8799, 0.3883, 0.9481, 0.393, 0.9547, 0.4602, 0.884, 0.2515, 0.7504, 0.3285, 0.8625, 0.3655, 0.8244, 0.7841, 0.5973, 0.7224, 0.5966, 0.7257, 0.614, 0.7805, 0.6145, 0.7374, 0.4983, 0.6848, 0.4948, 0.6853, 0.4287, 0.7469, 0.4311, 0.3655, 0.8244, 0.3285, 0.8625, 0.3369, 0.8745, 0.3777, 0.8322, 0.7805, 0.6145, 0.7257, 0.614, 0.7302, 0.6387, 0.7751, 0.6388, 0.7469, 0.4311, 0.6853, 0.4287, 0.6873, 0.003032, 0.7506, 0.003427, 0.3777, 0.8322, 0.3369, 0.8745, 0.3417, 0.8813, 0.3844, 0.8366, 0.7751, 0.6388, 0.7302, 0.6387, 0.7355, 0.6657, 0.7698, 0.6654, 0.8029, 0.5091, 0.7058, 0.5076, 0.7154, 0.559, 0.7921, 0.5599, 0.3844, 0.8366, 0.3417, 0.8813, 0.3473, 0.8895, 0.3927, 0.8419, 0.7698, 0.6654, 0.7355, 0.6657, 0.7433, 0.706, 0.7615, 0.706, 0.7921, 0.5599, 0.7154, 0.559, 0.718, 0.573, 0.7891, 0.5737, 0.3927, 0.8419, 0.3473, 0.8895, 0.3649, 0.9152, 0.4196, 0.8592, 0.7615, 0.706, 0.7433, 0.706, 0.75, 0.7394, 0.7549, 0.7393, 0.7891, 0.5737, 0.718, 0.573, 0.7195, 0.5811, 0.7873, 0.5818, 0.4196, 0.8592, 0.3649, 0.9152, 0.3726, 0.9263, 0.4308, 0.8663, 0.7549, 0.7393, 0.75, 0.7394, 0.7525, 0.7516, 0.7873, 0.5818, 0.7195, 0.5811, 0.7209, 0.5884, 0.7858, 0.5892, 0.4308, 0.8663, 0.3726, 0.9263, 0.3883, 0.9481, 0.4534, 0.8799, 0.7858, 0.5892, 0.7209, 0.5884, 0.7224, 0.5966, 0.7841, 0.5973, 0.3285, 0.8625, 0.2794, 0.8835, 0.2825, 0.8979, 0.3369, 0.8745, 0.7257, 0.614, 0.6751, 0.6352, 0.6885, 0.6561, 0.7302, 0.6387, 0.6853, 0.4287, 0.6236, 0.4303, 0.6254, 0.002783, 0.6873, 0.003032, 0.3369, 0.8745, 0.2825, 0.8979, 0.2843, 0.906, 0.3417, 0.8813, 0.7302, 0.6387, 0.6885, 0.6561, 0.7038, 0.6787, 0.7355, 0.6657, 0.7058, 0.5076, 0.615, 0.5438, 0.6438, 0.5875, 0.7154, 0.559, 0.3417, 0.8813, 0.2843, 0.906, 0.2864, 0.9157, 0.3473, 0.8895, 0.7355, 0.6657, 0.7038, 0.6787, 0.7266, 0.713, 0.7433, 0.706, 0.7154, 0.559, 0.6438, 0.5875, 0.6516, 0.5995, 0.718, 0.573, 0.3473, 0.8895, 0.2864, 0.9157, 0.2923, 0.946, 0.3649, 0.9152, 0.7433, 0.706, 0.7266, 0.713, 0.7455, 0.7413, 0.75, 0.7394, 0.718, 0.573, 0.6516, 0.5995, 0.6562, 0.6065, 0.7195, 0.5811, 0.3649, 0.9152, 0.2923, 0.946, 0.2952, 0.9598, 0.3726, 0.9263, 0.75, 0.7394, 0.7455, 0.7413, 0.7525, 0.7516, 0.7195, 0.5811, 0.6562, 0.6065, 0.6603, 0.6128, 0.7209, 0.5884, 0.3726, 0.9263, 0.2952, 0.9598, 0.3011, 0.9861, 0.3883, 0.9481, 0.7209, 0.5884, 0.6603, 0.6128, 0.6649, 0.6198, 0.7224, 0.5966, 0.3883, 0.9481, 0.3011, 0.9861, 0.3029, 0.994, 0.393, 0.9547, 0.2515, 0.7504, 0.2794, 0.8835, 0.3285, 0.8625, 0.7224, 0.5966, 0.6649, 0.6198, 0.6751, 0.6352, 0.7257, 0.614, 0.6848, 0.4948, 0.6322, 0.4976, 0.6236, 0.4303, 0.6853, 0.4287, 0.6885, 0.6561, 0.6566, 0.6879, 0.6793, 0.703, 0.7038, 0.6787, 0.615, 0.5438, 0.5454, 0.6133, 0.5891, 0.6423, 0.6438, 0.5875, 0.2843, 0.906, 0.2217, 0.9066, 0.2199, 0.9166, 0.2864, 0.9157, 0.7038, 0.6787, 0.6793, 0.703, 0.7138, 0.7259, 0.7266, 0.713, 0.6438, 0.5875, 0.5891, 0.6423, 0.6009, 0.6503, 0.6516, 0.5995, 0.2864, 0.9157, 0.2199, 0.9166, 0.2136, 0.9467, 0.2923, 0.946, 0.7266, 0.713, 0.7138, 0.7259, 0.7421, 0.7447, 0.7455, 0.7413, 0.6516, 0.5995, 0.6009, 0.6503, 0.6079, 0.6549, 0.6562, 0.6065, 0.2923, 0.946, 0.2136, 0.9467, 0.211, 0.9599, 0.2952, 0.9598, 0.7455, 0.7413, 0.7421, 0.7447, 0.7525, 0.7516, 0.6562, 0.6065, 0.6079, 0.6549, 0.6142, 0.6591, 0.6603, 0.6128, 0.2952, 0.9598, 0.211, 0.9599, 0.2063, 0.9861, 0.3011, 0.9861, 0.6603, 0.6128, 0.6142, 0.6591, 0.6212, 0.6638, 0.6649, 0.6198, 0.3011, 0.9861, 0.2063, 0.9861, 0.2048, 0.994, 0.3029, 0.994, 0.2515, 0.7504, 0.2259, 0.884, 0.2794, 0.8835, 0.6649, 0.6198, 0.6212, 0.6638, 0.636, 0.6736, 0.6751, 0.6352, 0.6144, 0.4967, 0.5626, 0.4938, 0.5622, 0.4278, 0.6236, 0.4303, 0.2794, 0.8835, 0.2259, 0.884, 0.2233, 0.8985, 0.2825, 0.8979, 0.6751, 0.6352, 0.636, 0.6736, 0.6566, 0.6879, 0.6885, 0.6561, 0.6236, 0.4303, 0.5622, 0.4278, 0.5622, 0.002653, 0.6254, 0.002783, 0.2825, 0.8979, 0.2233, 0.8985, 0.2217, 0.9066, 0.2843, 0.906, 0.5891, 0.6423, 0.56, 0.7137, 0.574, 0.7165, 0.6009, 0.6503, 0.2199, 0.9166, 0.1585, 0.8917, 0.1414, 0.9173, 0.2136, 0.9467, 0.7138, 0.7259, 0.7068, 0.7427, 0.7403, 0.7492, 0.7421, 0.7447, 0.6009, 0.6503, 0.574, 0.7165, 0.5821, 0.7181, 0.6079, 0.6549, 0.2136, 0.9467, 0.1414, 0.9173, 0.1344, 0.9279, 0.211, 0.9599, 0.7421, 0.7447, 0.7403, 0.7492, 0.7525, 0.7516, 0.6079, 0.6549, 0.5821, 0.7181, 0.5895, 0.7195, 0.6142, 0.6591, 0.211, 0.9599, 0.1344, 0.9279, 0.1202, 0.9502, 0.2063, 0.9861, 0.6142, 0.6591, 0.5895, 0.7195, 0.5977, 0.7211, 0.6212, 0.6638, 0.2063, 0.9861, 0.1202, 0.9502, 0.116, 0.9569, 0.2048, 0.994, 0.2515, 0.7504, 0.1766, 0.8638, 0.2259, 0.884, 0.6212, 0.6638, 0.5977, 0.7211, 0.6151, 0.7244, 0.636, 0.6736, 0.5626, 0.4938, 0.5099, 0.4973, 0.5005, 0.4299, 0.5622, 0.4278, 0.2259, 0.884, 0.1766, 0.8638, 0.1683, 0.8766, 0.2233, 0.8985, 0.636, 0.6736, 0.6151, 0.7244, 0.6396, 0.7295, 0.6566, 0.6879, 0.5622, 0.4278, 0.5005, 0.4299, 0.5004, 0.00267, 0.5622, 0.002653, 0.2233, 0.8985, 0.1683, 0.8766, 0.1638, 0.8835, 0.2217, 0.9066, 0.6566, 0.6879, 0.6396, 0.7295, 0.6663, 0.7349, 0.6793, 0.703, 0.5454, 0.6133, 0.5087, 0.704, 0.56, 0.7137, 0.5891, 0.6423, 0.2217, 0.9066, 0.1638, 0.8835, 0.1585, 0.8917, 0.2199, 0.9166, 0.6793, 0.703, 0.6663, 0.7349, 0.7068, 0.7427, 0.7138, 0.7259, 0.1414, 0.9173, 0.08635, 0.8628, 0.07541, 0.8703, 0.1344, 0.9279, 0.7403, 0.7492, 0.7403, 0.7541, 0.7525, 0.7516, 0.5821, 0.7181, 0.5828, 0.7859, 0.59, 0.7844, 0.5895, 0.7195, 0.1344, 0.9279, 0.07541, 0.8703, 0.05387, 0.8856, 0.1202, 0.9502, 0.5895, 0.7195, 0.59, 0.7844, 0.5982, 0.7827, 0.5977, 0.7211, 0.1202, 0.9502, 0.05387, 0.8856, 0.04742, 0.8902, 0.116, 0.9569, 0.2515, 0.7504, 0.1381, 0.8275, 0.1766, 0.8638, 0.5977, 0.7211, 0.5982, 0.7827, 0.6154, 0.7791, 0.6151, 0.7244, 0.4916, 0.4971, 0.4391, 0.494, 0.439, 0.428, 0.5005, 0.4299, 0.1766, 0.8638, 0.1381, 0.8275, 0.1266, 0.8354, 0.1683, 0.8766, 0.6151, 0.7244, 0.6154, 0.7791, 0.6399, 0.7745, 0.6396, 0.7295, 0.5005, 0.4299, 0.439, 0.428, 0.4372, 0.002807, 0.5004, 0.00267, 0.1683, 0.8766, 0.1266, 0.8354, 0.1199, 0.8401, 0.1638, 0.8835, 0.6396, 0.7295, 0.6399, 0.7745, 0.6666, 0.7692, 0.6663, 0.7349, 0.5087, 0.704, 0.5099, 0.801, 0.5608, 0.7904, 0.56, 0.7137, 0.1638, 0.8835, 0.1199, 0.8401, 0.1117, 0.8456, 0.1585, 0.8917, 0.6663, 0.7349, 0.6666, 0.7692, 0.707, 0.7609, 0.7068, 0.7427, 0.56, 0.7137, 0.5608, 0.7904, 0.5747, 0.7875, 0.574, 0.7165, 0.1585, 0.8917, 0.1117, 0.8456, 0.08635, 0.8628, 0.1414, 0.9173, 0.7068, 0.7427, 0.707, 0.7609, 0.7403, 0.7541, 0.7403, 0.7492, 0.574, 0.7165, 0.5747, 0.7875, 0.5828, 0.7859, 0.5821, 0.7181, 0.59, 0.7844, 0.6153, 0.8439, 0.6222, 0.8393, 0.5982, 0.7827, 0.05387, 0.8856, 0.01669, 0.7998, 0.00893, 0.8015, 0.04742, 0.8902, 0.2515, 0.7504, 0.1179, 0.7785, 0.1381, 0.8275, 0.5982, 0.7827, 0.6222, 0.8393, 0.6366, 0.8294, 0.6154, 0.7791, 0.4391, 0.494, 0.3866, 0.4973, 0.3774, 0.4301, 0.439, 0.428, 0.1381, 0.8275, 0.1179, 0.7785, 0.1037, 0.7815, 0.1266, 0.8354, 0.6154, 0.7791, 0.6366, 0.8294, 0.6574, 0.8157, 0.6399, 0.7745, 0.439, 0.428, 0.3774, 0.4301, 0.3754, 0.003079, 0.4372, 0.002807, 0.1266, 0.8354, 0.1037, 0.7815, 0.09571, 0.7832, 0.1199, 0.8401, 0.6399, 0.7745, 0.6574, 0.8157, 0.68, 0.8007, 0.6666, 0.7692, 0.5099, 0.801, 0.5478, 0.8899, 0.5906, 0.8607, 0.5608, 0.7904, 0.1199, 0.8401, 0.09571, 0.7832, 0.08586, 0.7853, 0.1117, 0.8456, 0.6666, 0.7692, 0.68, 0.8007, 0.714, 0.7776, 0.707, 0.7609, 0.5608, 0.7904, 0.5906, 0.8607, 0.6023, 0.8528, 0.5747, 0.7875, 0.1117, 0.8456, 0.08586, 0.7853, 0.0561, 0.7911, 0.08635, 0.8628, 0.707, 0.7609, 0.714, 0.7776, 0.7422, 0.7586, 0.7403, 0.7541, 0.5747, 0.7875, 0.6023, 0.8528, 0.6091, 0.8482, 0.5828, 0.7859, 0.08635, 0.8628, 0.0561, 0.7911, 0.04248, 0.7939, 0.07541, 0.8703, 0.7403, 0.7541, 0.7422, 0.7586, 0.7525, 0.7516, 0.5828, 0.7859, 0.6091, 0.8482, 0.6153, 0.8439, 0.59, 0.7844, 0.07541, 0.8703, 0.04248, 0.7939, 0.01669, 0.7998, 0.05387, 0.8856, 0.3683, 0.4966, 0.3164, 0.4938, 0.3161, 0.4278, 0.3774, 0.4301, 0.1179, 0.7785, 0.1174, 0.7254, 0.103, 0.7228, 0.1037, 0.7815, 0.6366, 0.8294, 0.6755, 0.8677, 0.6893, 0.847, 0.6574, 0.8157, 0.3774, 0.4301, 0.3161, 0.4278, 0.3123, 0.003486, 0.3754, 0.003079, 0.1037, 0.7815, 0.103, 0.7228, 0.09485, 0.7213, 0.09571, 0.7832, 0.6574, 0.8157, 0.6893, 0.847, 0.7043, 0.8245, 0.68, 0.8007, 0.5478, 0.8899, 0.6169, 0.9572, 0.645, 0.9142, 0.5906, 0.8607, 0.09571, 0.7832, 0.09485, 0.7213, 0.08528, 0.7195, 0.08586, 0.7853, 0.68, 0.8007, 0.7043, 0.8245, 0.7269, 0.7903, 0.714, 0.7776, 0.5906, 0.8607, 0.645, 0.9142, 0.6529, 0.9021, 0.6023, 0.8528, 0.08586, 0.7853, 0.08528, 0.7195, 0.05501, 0.7133, 0.0561, 0.7911, 0.714, 0.7776, 0.7269, 0.7903, 0.7457, 0.762, 0.7422, 0.7586, 0.6023, 0.8528, 0.6529, 0.9021, 0.6573, 0.8953, 0.6091, 0.8482, 0.0561, 0.7911, 0.05501, 0.7133, 0.04256, 0.711, 0.04248, 0.7939, 0.7422, 0.7586, 0.7457, 0.762, 0.7525, 0.7516, 0.6091, 0.8482, 0.6573, 0.8953, 0.6614, 0.8892, 0.6153, 0.8439, 0.04248, 0.7939, 0.04256, 0.711, 0.01641, 0.7065, 0.01669, 0.7998, 0.6153, 0.8439, 0.6614, 0.8892, 0.6659, 0.8823, 0.6222, 0.8393, 0.01669, 0.7998, 0.01641, 0.7065, 0.008619, 0.7052, 0.00893, 0.8015, 0.2515, 0.7504, 0.1174, 0.7254, 0.1179, 0.7785, 0.6222, 0.8393, 0.6659, 0.8823, 0.6755, 0.8677, 0.6366, 0.8294, 0.103, 0.7228, 0.125, 0.6679, 0.118, 0.6634, 0.09485, 0.7213, 0.6893, 0.847, 0.7304, 0.8645, 0.7357, 0.8378, 0.7043, 0.8245, 0.6169, 0.9572, 0.7054, 0.9924, 0.7152, 0.9421, 0.645, 0.9142, 0.09485, 0.7213, 0.118, 0.6634, 0.1095, 0.6579, 0.08528, 0.7195, 0.7043, 0.8245, 0.7357, 0.8378, 0.7436, 0.7973, 0.7269, 0.7903, 0.645, 0.9142, 0.7152, 0.9421, 0.7178, 0.9288, 0.6529, 0.9021, 0.08528, 0.7195, 0.1095, 0.6579, 0.0838, 0.6411, 0.05501, 0.7133, 0.7269, 0.7903, 0.7436, 0.7973, 0.7502, 0.7639, 0.7457, 0.762, 0.6529, 0.9021, 0.7178, 0.9288, 0.7193, 0.9208, 0.6573, 0.8953, 0.05501, 0.7133, 0.0838, 0.6411, 0.07255, 0.634, 0.04256, 0.711, 0.7457, 0.762, 0.7502, 0.7639, 0.7525, 0.7516, 0.6573, 0.8953, 0.7193, 0.9208, 0.7208, 0.9134, 0.6614, 0.8892, 0.04256, 0.711, 0.07255, 0.634, 0.04976, 0.6201, 0.01641, 0.7065, 0.6614, 0.8892, 0.7208, 0.9134, 0.7224, 0.9052, 0.6659, 0.8823, 0.01641, 0.7065, 0.04976, 0.6201, 0.04331, 0.6161, 0.008619, 0.7052, 0.2515, 0.7504, 0.1378, 0.6763, 0.1174, 0.7254, 0.6659, 0.8823, 0.7224, 0.9052, 0.7256, 0.889, 0.6755, 0.8677, 0.3164, 0.4938, 0.2646, 0.4972, 0.2546, 0.4308, 0.3161, 0.4278, 0.1174, 0.7254, 0.1378, 0.6763, 0.125, 0.6679, 0.103, 0.7228, 0.6755, 0.8677, 0.7256, 0.889, 0.7304, 0.8645, 0.6893, 0.847, 0.3161, 0.4278, 0.2546, 0.4308, 0.2505, 0.004034, 0.3123, 0.003486])
me_plane_004.materials.append(mat_coketexture)
me_plane_004.update()

# ---- objects
ob_coke_can = bpy.data.objects.new('Coke Can', me_plane_004)
ob_camera = bpy.data.objects.new('Camera', cam_camera)
ob_spot_001 = bpy.data.objects.new('Spot.001', light_spot_001)
ob_spot_002 = bpy.data.objects.new('Spot.002', light_spot_002)
ob_spot_003 = bpy.data.objects.new('Spot.003', light_spot_003)
ob_spot_004 = bpy.data.objects.new('Spot.004', light_spot_004)
ob_spot_005 = bpy.data.objects.new('Spot.005', light_spot_005)

# ---- transforms, parenting, visibility, modifiers, constraints
ob_coke_can.location = (0.0, 0.0, -2.5)
ob_camera.location = (16.0, 0.0, 0.0)
ob_camera.rotation_euler = (1.571, -0.0, 1.571)
ob_spot_001.location = (5.0, 5.0, 0.0)
ob_spot_001.rotation_euler = (-0.2618, 1.309, 0.4363)
ob_spot_002.location = (-6.751, 0.4052, 0.0)
ob_spot_002.rotation_euler = (-0.2618, 1.309, 2.713)
ob_spot_003.location = (0.0, 0.0, 7.82)
ob_spot_004.location = (-1.75, -5.531, 0.0)
ob_spot_004.rotation_euler = (-0.2618, 1.309, 4.185)
ob_spot_005.location = (0.0, 0.0, -8.99)
ob_spot_005.rotation_euler = (0.0, 3.142, 0.0)

# ---- collection membership
col_collection.objects.link(ob_coke_can)
col_collection.objects.link(ob_camera)
col_collection.objects.link(ob_spot_001)
col_collection.objects.link(ob_spot_002)
col_collection.objects.link(ob_spot_003)
col_collection.objects.link(ob_spot_004)
col_collection.objects.link(ob_spot_005)

# ---- scene / render settings (as saved in the file)
scene.camera = ob_camera
scene.frame_start = 1; scene.frame_end = 90; scene.frame_set(0)
scene.render.engine = 'BLENDER_EEVEE_NEXT'
scene.cycles.sampling_pattern = 'TABULATED_SOBOL'
scene.view_settings.view_transform = 'Filmic'
bpy.context.view_layer.update()
